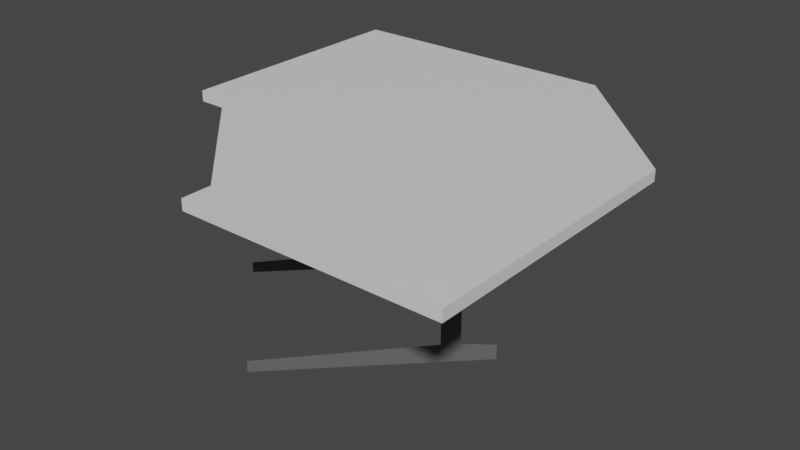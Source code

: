 # Source: lab_desk03.blend  (saved by Blender 3.0.42; exported with 4.5.12 LTS)
import bpy
from mathutils import Matrix  # noqa: F401  (used for matrix-valued properties, if any)

bpy.ops.wm.read_factory_settings(use_empty=True)
scene = bpy.context.scene
scene.name = 'Scene'

# ---- collections
col_collection = bpy.data.collections.new('Collection'); scene.collection.children.link(col_collection)

# ---- materials (node trees are filled in below, after node groups)
mat_solid_white = bpy.data.materials.new('solid_white')
mat_solid_white.use_transparent_shadow = False
mat_solid_table_gray_two_sided = bpy.data.materials.new('solid_table_gray_two_sided')
mat_solid_table_gray_two_sided.use_transparent_shadow = False

# ---- material node trees
mat_solid_white.use_nodes = True; mat_solid_white.node_tree.nodes.clear()
_N = mat_solid_white.node_tree.nodes; _L = mat_solid_white.node_tree.links
n0 = _N.new('ShaderNodeBsdfPrincipled'); n0.name = 'Principled BSDF'; n0.location = (10, 300)
n0.distribution = 'GGX'
n0.subsurface_method = 'RANDOM_WALK_SKIN'
n0.inputs[3].default_value = 1.45
n0.inputs[27].default_value = (0.0, 0.0, 0.0, 1.0)
n0.inputs[28].default_value = 1.0
n1 = _N.new('ShaderNodeOutputMaterial'); n1.name = 'Material Output'; n1.location = (300, 300)
_L.new(n0.outputs[0], n1.inputs[0])
n1.is_active_output = True
mat_solid_table_gray_two_sided.use_nodes = True; mat_solid_table_gray_two_sided.node_tree.nodes.clear()
_N = mat_solid_table_gray_two_sided.node_tree.nodes; _L = mat_solid_table_gray_two_sided.node_tree.links
n0 = _N.new('ShaderNodeBsdfPrincipled'); n0.name = 'Principled BSDF'; n0.location = (10, 300)
n0.distribution = 'GGX'
n0.subsurface_method = 'RANDOM_WALK_SKIN'
n0.inputs[0].default_value = (0.1193, 0.1193, 0.1193, 1.0)
n0.inputs[3].default_value = 1.45
n0.inputs[27].default_value = (0.0, 0.0, 0.0, 1.0)
n0.inputs[28].default_value = 1.0
n1 = _N.new('ShaderNodeOutputMaterial'); n1.name = 'Material Output'; n1.location = (300, 300)
_L.new(n0.outputs[0], n1.inputs[0])
n1.is_active_output = True

# ---- world
world_world = bpy.data.worlds.new('World'); scene.world = world_world
world_world.use_nodes = True; world_world.node_tree.nodes.clear()
_N = world_world.node_tree.nodes; _L = world_world.node_tree.links
n0 = _N.new('ShaderNodeOutputWorld'); n0.name = 'World Output'; n0.location = (300, 300)
n1 = _N.new('ShaderNodeBackground'); n1.name = 'Background'; n1.location = (10, 300)
n1.inputs[0].default_value = (0.05088, 0.05088, 0.05088, 1.0)
_L.new(n1.outputs[0], n0.inputs[0])
n0.is_active_output = True
world_world.color = (0.05088, 0.05088, 0.05088)
world_world.use_sun_shadow = False
world_world.sun_shadow_jitter_overblur = 0.0

# ---- meshes
me_lab_desk03 = bpy.data.meshes.new('lab_desk03')
me_lab_desk03.from_pydata([(-0.8133, -1.258, 0.5567), (-0.8133, -1.258, 0.5916), (-1.258, -0.8129, 0.5567), (-1.258, -0.8129, 0.5916), (-0.3953, -0.7924, 0.4652), (-0.7982, -0.3895, 0.4652), (-0.3953, -0.7924, 0.2656), (-0.7982, -0.3895, 0.2656), (-0.4145, -0.8143, 0.05885), (-0.3738, -0.7736, 0.05885), (-0.4145, -0.8143, 0.5596), (-0.3738, -0.7736, 0.5596), (-0.7973, -1.197, 0.03685), (-0.7973, -1.197, 0.0005446), (-0.301, -0.7008, 0.0005446), (-0.301, -0.7008, 0.04895), (-0.8156, -0.4133, 0.05885), (-0.7749, -0.3726, 0.05885), (-0.8156, -0.4133, 0.5596), (-0.7749, -0.3726, 0.5596), (-1.198, -0.796, 0.03685), (-1.198, -0.796, 0.0005446), (-0.702, -0.2997, 0.0005446), (-0.702, -0.2997, 0.04895), (0.0, -0.4513, 0.5567), (0.0, -0.4513, 0.5916), (-0.4514, 0.0, 0.5567), (-0.4514, 0.0, 0.5916), (-1.354, -0.8129, 0.5567), (-1.354, -0.8129, 0.5916), (-1.354, 0.0, 0.5567), (-1.354, 0.0, 0.5916), (-0.8133, -1.354, 0.5567), (-0.8133, -1.354, 0.5916), (0.0, -1.354, 0.5567), (0.0, -1.354, 0.5916)], [], [(0, 1, 3, 2), (12, 13, 14, 9, 11, 10, 8), (1, 0, 32, 33), (25, 35, 34, 24), (5, 7, 6, 4), (26, 24, 34, 32, 0, 2, 28, 30), (14, 9, 15), (22, 17, 23), (26, 27, 25, 24), (26, 30, 31, 27), (28, 29, 31, 30), (2, 3, 29, 28), (20, 21, 22, 17, 19, 18, 16), (34, 35, 33, 32), (1, 33, 35, 25, 27, 31, 29, 3)])
me_lab_desk03.polygons.foreach_set('material_index', [0, 1, 0, 0, 0, 0, 1, 1, 0, 0, 0, 0, 1, 0, 0])
_uv = me_lab_desk03.uv_layers.new(name='UVMap')
_uv.uv.foreach_set('vector', [0.375, 0.0, 0.625, 0.0, 0.625, 0.25, 0.375, 0.25, 0.0, 0.0, 0.0, 0.0, 0.0, 0.0, 1.0, 0.0, 1.0, 1.0, 0.0, 1.0, 0.0, 0.0, 0.625, 0.0, 0.375, 0.0, 0.375, 0.0, 0.625, 0.0, 0.625, 0.75, 0.625, 0.75, 0.375, 0.75, 0.375, 0.75, 0.125, 0.5, 0.375, 0.5, 0.375, 0.75, 0.125, 0.75, 0.375, 0.5, 0.375, 0.75, 0.375, 0.75, 0.125, 0.75, 0.125, 0.75, 0.125, 0.5, 0.125, 0.5, 0.375, 0.5, 0.0, 0.0, 0.0, 0.0, 0.0, 0.0, 0.0, 0.0, 0.0, 0.0, 0.0, 0.0, 0.375, 0.5, 0.625, 0.5, 0.625, 0.75, 0.375, 0.75, 0.375, 0.5, 0.375, 0.5, 0.625, 0.5, 0.625, 0.5, 0.375, 0.25, 0.625, 0.25, 0.625, 0.5, 0.375, 0.5, 0.375, 0.25, 0.625, 0.25, 0.625, 0.25, 0.375, 0.25, 0.0, 0.0, 0.0, 0.0, 0.0, 0.0, 1.0, 0.0, 1.0, 1.0, 0.0, 1.0, 0.0, 0.0, 0.375, 0.75, 0.625, 0.75, 0.625, 1.0, 0.375, 1.0, 0.875, 0.75, 0.875, 0.75, 0.625, 0.75, 0.625, 0.75, 0.625, 0.5, 0.625, 0.5, 0.875, 0.5, 0.875, 0.5])
me_lab_desk03.materials.append(mat_solid_white)
me_lab_desk03.materials.append(mat_solid_table_gray_two_sided)
me_lab_desk03.use_remesh_fix_poles = True
me_lab_desk03.use_remesh_preserve_attributes = False
me_lab_desk03.update()

# ---- objects
ob_lab_desk03 = bpy.data.objects.new('lab_desk03', me_lab_desk03)

# ---- transforms, parenting, visibility, modifiers, constraints
ob_lab_desk03.location = (0.0, 0.0, 0.0)

# ---- collection membership
col_collection.objects.link(ob_lab_desk03)

# ---- scene / render settings (as saved in the file)
scene.frame_start = 1; scene.frame_end = 250; scene.frame_set(1)
scene.render.engine = 'BLENDER_EEVEE_NEXT'
scene.cycles.sampling_pattern = 'TABULATED_SOBOL'
scene.cycles.use_light_tree = False
scene.view_settings.view_transform = 'Filmic'
bpy.context.view_layer.update()

# ---- added for rendering (the .blend has no active camera and no usable light): camera, sun
cam_auto = bpy.data.cameras.new('AutoCamera')
cam_auto.lens = 50.0
cam_auto.sensor_width = 36.0
cam_auto.clip_end = 1000.0
ob_auto_camera = bpy.data.objects.new('AutoCamera', cam_auto)
scene.collection.objects.link(ob_auto_camera)
ob_auto_camera.location = (1.17709, -2.90191, 1.77937)
ob_auto_camera.rotation_euler = (1.09748, -7.21219e-08, 0.694738)
scene.camera = ob_auto_camera
light_auto_sun = bpy.data.lights.new('AutoSun', 'SUN')
light_auto_sun.energy = 3.0
light_auto_sun.angle = 0.0523599
ob_auto_sun = bpy.data.objects.new('AutoSun', light_auto_sun)
scene.collection.objects.link(ob_auto_sun)
ob_auto_sun.rotation_euler = (0.872665, 0.174533, 0.523599)
bpy.context.view_layer.update()
